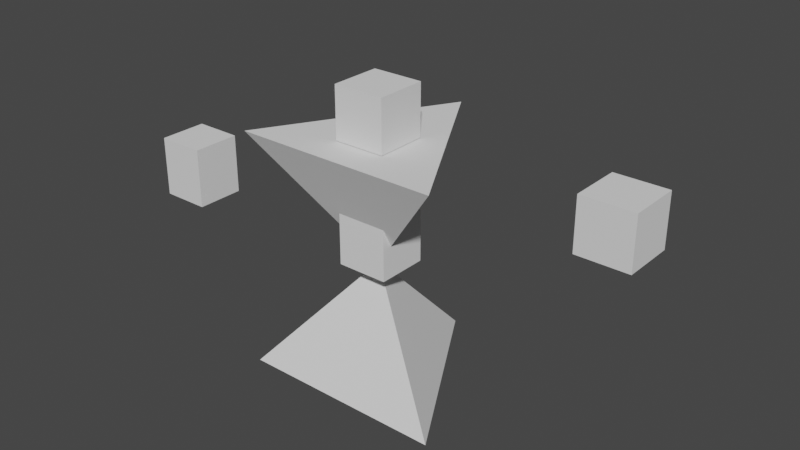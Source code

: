 # Source: 2.blend  (saved by Blender 2.90.8; exported with 4.5.12 LTS)
import bpy
from mathutils import Matrix  # noqa: F401  (used for matrix-valued properties, if any)

bpy.ops.wm.read_factory_settings(use_empty=True)
scene = bpy.context.scene
scene.name = 'Scene'

# ---- collections
col_collection = bpy.data.collections.new('Collection'); scene.collection.children.link(col_collection)

# ---- world
world_world = bpy.data.worlds.new('World'); scene.world = world_world
world_world.use_nodes = True; world_world.node_tree.nodes.clear()
_N = world_world.node_tree.nodes; _L = world_world.node_tree.links
n0 = _N.new('ShaderNodeOutputWorld'); n0.name = 'World Output'; n0.location = (300, 300)
n1 = _N.new('ShaderNodeBackground'); n1.name = 'Background'; n1.location = (10, 300)
n1.inputs[0].default_value = (0.05088, 0.05088, 0.05088, 1.0)
_L.new(n1.outputs[0], n0.inputs[0])
n0.is_active_output = True
world_world.color = (0.05088, 0.05088, 0.05088)
world_world.use_sun_shadow = False
world_world.sun_shadow_jitter_overblur = 0.0

# ---- meshes
me_circle = bpy.data.meshes.new('Circle')
me_circle.from_pydata([(0.0, 1.0, 0.0), (-0.866, -0.5, 0.0), (0.866, -0.5, 0.0), (1.987e-08, 9.934e-09, 1.013), (0.0, 1.0, 2.019), (-0.866, -0.5, 2.019), (0.866, -0.5, 2.019), (1.987e-08, 9.934e-09, 1.006), (1.791, -0.2091, 1.791), (1.791, -0.2091, 2.209), (1.791, 0.2091, 1.791), (1.791, 0.2091, 2.209), (2.209, -0.2091, 1.791), (2.209, -0.2091, 2.209), (2.209, 0.2091, 1.791), (2.209, 0.2091, 2.209), (-2.209, -0.2091, 0.9909), (-2.209, -0.2091, 1.509), (-2.209, 0.2091, 0.9909), (-2.209, 0.2091, 1.509), (-1.791, -0.2091, 0.9909), (-1.791, -0.2091, 1.509), (-1.791, 0.2091, 0.9909), (-1.791, 0.2091, 1.509)], [], [(0, 2, 1), (2, 0, 3), (1, 2, 3), (0, 1, 3), (4, 6, 5), (6, 4, 7), (5, 6, 7), (4, 5, 7), (8, 9, 11, 10), (10, 11, 15, 14), (14, 15, 13, 12), (12, 13, 9, 8), (10, 14, 12, 8), (15, 11, 9, 13), (16, 17, 19, 18), (18, 19, 23, 22), (22, 23, 21, 20), (20, 21, 17, 16), (18, 22, 20, 16), (23, 19, 17, 21)])
_uv = me_circle.uv_layers.new(name='UVMap')
_uv.uv.foreach_set('vector', [0.5, 1.0, 0.933, 0.25, 0.06699, 0.25, 0.933, 0.25, 0.5, 1.0, 0.933, 0.25, 0.06699, 0.25, 0.933, 0.25, 0.06699, 0.25, 0.5, 1.0, 0.06699, 0.25, 0.5, 1.0, 0.5, 1.0, 0.933, 0.25, 0.06699, 0.25, 0.933, 0.25, 0.5, 1.0, 0.933, 0.25, 0.06699, 0.25, 0.933, 0.25, 0.06699, 0.25, 0.5, 1.0, 0.06699, 0.25, 0.5, 1.0, 0.375, 0.0, 0.625, 0.0, 0.625, 0.25, 0.375, 0.25, 0.375, 0.25, 0.625, 0.25, 0.625, 0.5, 0.375, 0.5, 0.375, 0.5, 0.625, 0.5, 0.625, 0.75, 0.375, 0.75, 0.375, 0.75, 0.625, 0.75, 0.625, 1.0, 0.375, 1.0, 0.125, 0.5, 0.375, 0.5, 0.375, 0.75, 0.125, 0.75, 0.625, 0.5, 0.875, 0.5, 0.875, 0.75, 0.625, 0.75, 0.375, 0.0, 0.625, 0.0, 0.625, 0.25, 0.375, 0.25, 0.375, 0.25, 0.625, 0.25, 0.625, 0.5, 0.375, 0.5, 0.375, 0.5, 0.625, 0.5, 0.625, 0.75, 0.375, 0.75, 0.375, 0.75, 0.625, 0.75, 0.625, 1.0, 0.375, 1.0, 0.125, 0.5, 0.375, 0.5, 0.375, 0.75, 0.125, 0.75, 0.625, 0.5, 0.875, 0.5, 0.875, 0.75, 0.625, 0.75])
_ca = me_circle.color_attributes.new('Col', 'BYTE_COLOR', 'CORNER')
_ca.data.foreach_set('color', [0.2346, 0.04231, 0.04817, 1.0, 0.2346, 0.04231, 0.04817, 1.0, 0.2346, 0.04231, 0.04817, 1.0, 0.2346, 0.04231, 0.04817, 1.0, 0.2346, 0.04231, 0.04817, 1.0, 1.0, 1.0, 1.0, 1.0, 0.2346, 0.04231, 0.04817, 1.0, 0.2346, 0.04231, 0.04817, 1.0, 1.0, 1.0, 1.0, 1.0, 0.2346, 0.04231, 0.04817, 1.0, 0.2346, 0.04231, 0.04817, 1.0, 1.0, 1.0, 1.0, 1.0, 0.2346, 0.2346, 0.2346, 1.0, 0.2346, 0.2346, 0.2346, 1.0, 0.2346, 0.2346, 0.2346, 1.0, 0.2346, 0.2346, 0.2346, 1.0, 0.2346, 0.2346, 0.2346, 1.0, 1.0, 1.0, 1.0, 1.0, 0.2346, 0.2346, 0.2346, 1.0, 0.2346, 0.2346, 0.2346, 1.0, 1.0, 1.0, 1.0, 1.0, 0.2346, 0.2346, 0.2346, 1.0, 0.2346, 0.2346, 0.2346, 1.0, 1.0, 1.0, 1.0, 1.0, 0.2874, 0.1119, 0.1119, 1.0, 0.3763, 0.2346, 0.1714, 1.0, 0.3763, 0.2346, 0.1714, 1.0, 0.2874, 0.1119, 0.1119, 1.0, 0.2874, 0.1119, 0.1119, 1.0, 0.3763, 0.2346, 0.1714, 1.0, 0.3763, 0.2346, 0.1714, 1.0, 0.2874, 0.1119, 0.1119, 1.0, 0.2874, 0.1119, 0.1119, 1.0, 0.3763, 0.2346, 0.1714, 1.0, 0.3763, 0.2346, 0.1714, 1.0, 0.2874, 0.1119, 0.1119, 1.0, 0.2874, 0.1119, 0.1119, 1.0, 0.3763, 0.2346, 0.1714, 1.0, 0.3763, 0.2346, 0.1714, 1.0, 0.2874, 0.1119, 0.1119, 1.0, 0.2874, 0.1119, 0.1119, 1.0, 0.2874, 0.1119, 0.1119, 1.0, 0.2874, 0.1119, 0.1119, 1.0, 0.2874, 0.1119, 0.1119, 1.0, 0.3763, 0.2346, 0.1714, 1.0, 0.3763, 0.2346, 0.1714, 1.0, 0.3763, 0.2346, 0.1714, 1.0, 0.3763, 0.2346, 0.1714, 1.0, 0.1683, 0.1144, 0.2346, 1.0, 0.2831, 0.1651, 0.2874, 1.0, 0.2831, 0.1651, 0.2874, 1.0, 0.1683, 0.1144, 0.2346, 1.0, 0.1683, 0.1144, 0.2346, 1.0, 0.2831, 0.1651, 0.2874, 1.0, 0.2831, 0.1651, 0.2874, 1.0, 0.1683, 0.1144, 0.2346, 1.0, 0.1683, 0.1144, 0.2346, 1.0, 0.2831, 0.1651, 0.2874, 1.0, 0.2831, 0.1651, 0.2874, 1.0, 0.1683, 0.1144, 0.2346, 1.0, 0.1683, 0.1144, 0.2346, 1.0, 0.2831, 0.1651, 0.2874, 1.0, 0.2831, 0.1651, 0.2874, 1.0, 0.1683, 0.1144, 0.2346, 1.0, 0.1683, 0.1144, 0.2346, 1.0, 0.1683, 0.1144, 0.2346, 1.0, 0.1683, 0.1144, 0.2346, 1.0, 0.1683, 0.1144, 0.2346, 1.0, 0.2831, 0.1651, 0.2874, 1.0, 0.2831, 0.1651, 0.2874, 1.0, 0.2831, 0.1651, 0.2874, 1.0, 0.2831, 0.1651, 0.2874, 1.0])
me_circle.use_remesh_fix_poles = True
me_circle.use_remesh_preserve_attributes = False
me_circle.use_mirror_vertex_groups = False
me_circle.use_paint_bone_selection = False
me_circle.use_paint_mask_vertex = True
me_circle.update()
me_cube_001 = bpy.data.meshes.new('Cube.001')
me_cube_001.from_pydata([(-1.0, -1.0, -1.0), (-1.0, -1.0, 1.0), (-1.0, 1.0, -1.0), (-1.0, 1.0, 1.0), (1.0, -1.0, -1.0), (1.0, -1.0, 1.0), (1.0, 1.0, -1.0), (1.0, 1.0, 1.0)], [], [(0, 1, 3, 2), (2, 3, 7, 6), (6, 7, 5, 4), (4, 5, 1, 0), (2, 6, 4, 0), (7, 3, 1, 5)])
_uv = me_cube_001.uv_layers.new(name='UVMap')
_uv.uv.foreach_set('vector', [0.375, 0.0, 0.625, 0.0, 0.625, 0.25, 0.375, 0.25, 0.375, 0.25, 0.625, 0.25, 0.625, 0.5, 0.375, 0.5, 0.375, 0.5, 0.625, 0.5, 0.625, 0.75, 0.375, 0.75, 0.375, 0.75, 0.625, 0.75, 0.625, 1.0, 0.375, 1.0, 0.125, 0.5, 0.375, 0.5, 0.375, 0.75, 0.125, 0.75, 0.625, 0.5, 0.875, 0.5, 0.875, 0.75, 0.625, 0.75])
me_cube_001.use_remesh_fix_poles = True
me_cube_001.use_remesh_preserve_attributes = False
me_cube_001.use_mirror_vertex_groups = False
me_cube_001.update()
arm_armature = bpy.data.armatures.new('Armature')  # bones are not reproduced

# ---- objects
ob_cube = bpy.data.objects.new('Cube', me_circle)
ob_armature = bpy.data.objects.new('Armature', arm_armature)
ob_top = bpy.data.objects.new('top', me_cube_001)
ob_bottom = bpy.data.objects.new('bottom', me_cube_001)

# ---- transforms, parenting, visibility, modifiers, constraints
ob_cube.parent = ob_armature
ob_cube.location = (0.0, 0.0, 0.0)
ob_cube.lineart.crease_threshold = 0.0
_vg = ob_cube.vertex_groups.new(name='root')
for _i, _w in zip([0, 1, 2, 3, 4, 5, 6, 7], [1.0, 1.0, 1.0, 1.0, 0.0, 0.0, 0.0, 0.0]): _vg.add([_i], _w, 'REPLACE')
_vg = ob_cube.vertex_groups.new(name='second')
for _i, _w in zip([0, 1, 2, 3, 4, 5, 6, 7], [0.0, 0.0, 0.0, 0.0, 1.0, 1.0, 1.0, 1.0]): _vg.add([_i], _w, 'REPLACE')
_vg = ob_cube.vertex_groups.new(name='third')
for _i, _w in zip([8, 9, 10, 11, 12, 13, 14, 15, 16, 17, 18, 19, 20, 21, 22, 23], [1.0, 1.0, 1.0, 1.0, 1.0, 1.0, 1.0, 1.0, 0.0, 0.0, 0.0, 0.0, 0.0, 0.0, 0.0, 0.0]): _vg.add([_i], _w, 'REPLACE')
_vg = ob_cube.vertex_groups.new(name='fourth')
_vg.add([16, 17, 18, 19, 20, 21, 22, 23], 1.0, 'REPLACE')
_m = ob_cube.modifiers.new('Armature', 'ARMATURE')
_m.object = ob_armature
ob_armature.location = (0.0, 0.0, 0.0)
ob_armature.rotation_mode = 'QUATERNION'
ob_armature.rotation_quaternion = (1.0, 0.0, 0.0, 0.0)
ob_armature.lineart.crease_threshold = 0.0
ob_top.location = (0.005889, 1.061e-07, 2.24)
ob_top.scale = (0.2152, 0.2152, 0.2152)
ob_top.lineart.crease_threshold = 0.0
ob_bottom.location = (0.01589, 1.061e-07, 1.227)
ob_bottom.scale = (0.2152, 0.2152, 0.2152)
ob_bottom.lineart.crease_threshold = 0.0

# ---- collection membership
col_collection.objects.link(ob_cube)
col_collection.objects.link(ob_armature)
col_collection.objects.link(ob_top)
col_collection.objects.link(ob_bottom)

# ---- scene / render settings (as saved in the file)
scene.frame_start = 1; scene.frame_end = 190; scene.frame_set(40)
scene.render.engine = 'BLENDER_EEVEE_NEXT'
scene.render.fps = 12
scene.cycles.use_denoising = False
scene.cycles.samples = 128
scene.cycles.sampling_pattern = 'TABULATED_SOBOL'
scene.cycles.use_adaptive_sampling = False
scene.cycles.use_light_tree = False
scene.view_settings.view_transform = 'Filmic'
bpy.context.view_layer.update()

# ---- added for rendering (the .blend has no active camera and no usable light): camera, sun
cam_auto = bpy.data.cameras.new('AutoCamera')
cam_auto.lens = 50.0
cam_auto.sensor_width = 36.0
cam_auto.clip_end = 1000.0
ob_auto_camera = bpy.data.objects.new('AutoCamera', cam_auto)
scene.collection.objects.link(ob_auto_camera)
ob_auto_camera.location = (4.87822, -5.60387, 5.13021)
ob_auto_camera.rotation_euler = (1.09748, -7.21219e-08, 0.694738)
scene.camera = ob_auto_camera
light_auto_sun = bpy.data.lights.new('AutoSun', 'SUN')
light_auto_sun.energy = 3.0
light_auto_sun.angle = 0.0523599
ob_auto_sun = bpy.data.objects.new('AutoSun', light_auto_sun)
scene.collection.objects.link(ob_auto_sun)
ob_auto_sun.rotation_euler = (0.872665, 0.174533, 0.523599)
bpy.context.view_layer.update()
